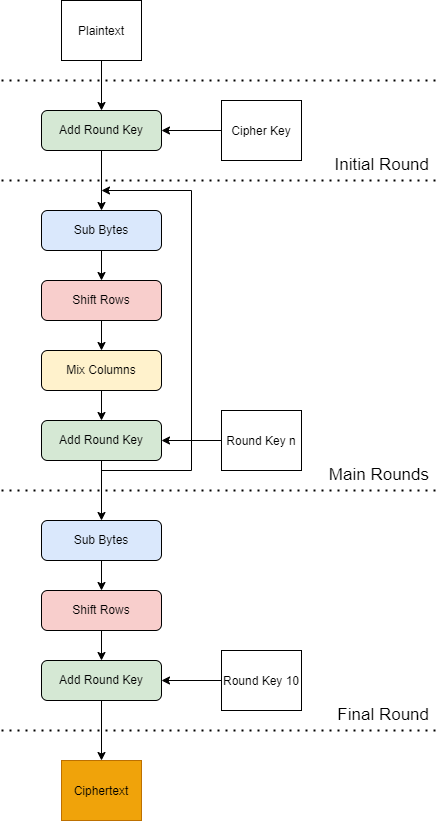

The diagram above was exported from draw.io. Its source (the exported page's mxGraphModel, read from the mxfile embedded in the PNG):
<mxGraphModel dx="1422" dy="762" grid="1" gridSize="10" guides="1" tooltips="1" connect="1" arrows="1" fold="1" page="1" pageScale="1" pageWidth="827" pageHeight="1169" math="0" shadow="0">
  <root>
    <mxCell id="0" />
    <mxCell id="1" parent="0" />
    <mxCell id="VLABPZIi211AEGjdVW4Z-1" value="" style="endArrow=none;dashed=1;html=1;dashPattern=1 3;strokeWidth=2;rounded=0;" edge="1" parent="1">
      <mxGeometry width="50" height="50" relative="1" as="geometry">
        <mxPoint x="140" y="280" as="sourcePoint" />
        <mxPoint x="580" y="280" as="targetPoint" />
      </mxGeometry>
    </mxCell>
    <mxCell id="VLABPZIi211AEGjdVW4Z-2" value="Add Round Key" style="rounded=1;whiteSpace=wrap;html=1;fillColor=#d5e8d4;strokeColor=#000000;" vertex="1" parent="1">
      <mxGeometry x="180" y="210" width="120" height="40" as="geometry" />
    </mxCell>
    <mxCell id="VLABPZIi211AEGjdVW4Z-3" value="Sub Bytes" style="rounded=1;whiteSpace=wrap;html=1;fillColor=#dae8fc;strokeColor=#000000;" vertex="1" parent="1">
      <mxGeometry x="180" y="310" width="120" height="40" as="geometry" />
    </mxCell>
    <mxCell id="VLABPZIi211AEGjdVW4Z-4" value="Shift Rows" style="rounded=1;whiteSpace=wrap;html=1;fillColor=#f8cecc;strokeColor=#000000;" vertex="1" parent="1">
      <mxGeometry x="180" y="380" width="120" height="40" as="geometry" />
    </mxCell>
    <mxCell id="VLABPZIi211AEGjdVW4Z-5" value="Mix Columns" style="rounded=1;whiteSpace=wrap;html=1;fillColor=#fff2cc;strokeColor=#000000;" vertex="1" parent="1">
      <mxGeometry x="180" y="450" width="120" height="40" as="geometry" />
    </mxCell>
    <mxCell id="VLABPZIi211AEGjdVW4Z-6" value="Initial Round" style="text;html=1;strokeColor=none;fillColor=none;align=right;verticalAlign=middle;whiteSpace=wrap;rounded=0;fontSize=17;" vertex="1" parent="1">
      <mxGeometry x="450" y="250" width="120" height="30" as="geometry" />
    </mxCell>
    <mxCell id="VLABPZIi211AEGjdVW4Z-8" value="Add Round Key" style="rounded=1;whiteSpace=wrap;html=1;fillColor=#d5e8d4;strokeColor=#000000;" vertex="1" parent="1">
      <mxGeometry x="180" y="520" width="120" height="40" as="geometry" />
    </mxCell>
    <mxCell id="VLABPZIi211AEGjdVW4Z-9" value="" style="endArrow=none;dashed=1;html=1;dashPattern=1 3;strokeWidth=2;rounded=0;" edge="1" parent="1">
      <mxGeometry width="50" height="50" relative="1" as="geometry">
        <mxPoint x="140" y="590" as="sourcePoint" />
        <mxPoint x="580" y="590" as="targetPoint" />
      </mxGeometry>
    </mxCell>
    <mxCell id="VLABPZIi211AEGjdVW4Z-10" value="Main Rounds" style="text;html=1;strokeColor=none;fillColor=none;align=right;verticalAlign=middle;whiteSpace=wrap;rounded=0;fontSize=17;" vertex="1" parent="1">
      <mxGeometry x="450" y="560" width="120" height="30" as="geometry" />
    </mxCell>
    <mxCell id="VLABPZIi211AEGjdVW4Z-16" value="Sub Bytes" style="rounded=1;whiteSpace=wrap;html=1;fillColor=#dae8fc;strokeColor=#000000;" vertex="1" parent="1">
      <mxGeometry x="180" y="620" width="120" height="40" as="geometry" />
    </mxCell>
    <mxCell id="VLABPZIi211AEGjdVW4Z-18" value="Shift Rows" style="rounded=1;whiteSpace=wrap;html=1;fillColor=#f8cecc;strokeColor=#000000;" vertex="1" parent="1">
      <mxGeometry x="180" y="690" width="120" height="40" as="geometry" />
    </mxCell>
    <mxCell id="VLABPZIi211AEGjdVW4Z-19" value="Add Round Key" style="rounded=1;whiteSpace=wrap;html=1;fillColor=#d5e8d4;strokeColor=#000000;" vertex="1" parent="1">
      <mxGeometry x="180" y="760" width="120" height="40" as="geometry" />
    </mxCell>
    <mxCell id="VLABPZIi211AEGjdVW4Z-20" value="" style="endArrow=none;dashed=1;html=1;dashPattern=1 3;strokeWidth=2;rounded=0;" edge="1" parent="1">
      <mxGeometry width="50" height="50" relative="1" as="geometry">
        <mxPoint x="140" y="830" as="sourcePoint" />
        <mxPoint x="580" y="830" as="targetPoint" />
      </mxGeometry>
    </mxCell>
    <mxCell id="VLABPZIi211AEGjdVW4Z-21" value="Final Round" style="text;html=1;strokeColor=none;fillColor=none;align=right;verticalAlign=middle;whiteSpace=wrap;rounded=0;fontSize=17;" vertex="1" parent="1">
      <mxGeometry x="450" y="800" width="120" height="30" as="geometry" />
    </mxCell>
    <mxCell id="VLABPZIi211AEGjdVW4Z-22" value="&lt;font style=&quot;font-size: 12px&quot;&gt;Cipher Key&lt;/font&gt;" style="rounded=0;whiteSpace=wrap;html=1;fontSize=17;" vertex="1" parent="1">
      <mxGeometry x="360" y="200" width="80" height="60" as="geometry" />
    </mxCell>
    <mxCell id="VLABPZIi211AEGjdVW4Z-23" value="&lt;font style=&quot;font-size: 12px&quot;&gt;Round Key n&lt;/font&gt;" style="rounded=0;whiteSpace=wrap;html=1;fontSize=17;strokeColor=#000000;" vertex="1" parent="1">
      <mxGeometry x="360" y="510" width="80" height="60" as="geometry" />
    </mxCell>
    <mxCell id="VLABPZIi211AEGjdVW4Z-24" value="&lt;font style=&quot;font-size: 12px&quot;&gt;Round Key 10&lt;/font&gt;" style="rounded=0;whiteSpace=wrap;html=1;fontSize=17;strokeColor=#000000;" vertex="1" parent="1">
      <mxGeometry x="360" y="750" width="80" height="60" as="geometry" />
    </mxCell>
    <mxCell id="VLABPZIi211AEGjdVW4Z-25" value="" style="endArrow=classic;html=1;rounded=0;fontSize=12;entryX=0.5;entryY=0;entryDx=0;entryDy=0;exitX=0.5;exitY=1;exitDx=0;exitDy=0;" edge="1" parent="1" source="VLABPZIi211AEGjdVW4Z-2" target="VLABPZIi211AEGjdVW4Z-3">
      <mxGeometry width="50" height="50" relative="1" as="geometry">
        <mxPoint x="50" y="280" as="sourcePoint" />
        <mxPoint x="100" y="230" as="targetPoint" />
      </mxGeometry>
    </mxCell>
    <mxCell id="VLABPZIi211AEGjdVW4Z-26" value="" style="endArrow=classic;html=1;rounded=0;fontSize=12;entryX=0.5;entryY=0;entryDx=0;entryDy=0;exitX=0.5;exitY=1;exitDx=0;exitDy=0;" edge="1" parent="1" source="VLABPZIi211AEGjdVW4Z-3" target="VLABPZIi211AEGjdVW4Z-4">
      <mxGeometry width="50" height="50" relative="1" as="geometry">
        <mxPoint x="250" y="260" as="sourcePoint" />
        <mxPoint x="250" y="320" as="targetPoint" />
      </mxGeometry>
    </mxCell>
    <mxCell id="VLABPZIi211AEGjdVW4Z-27" value="" style="endArrow=classic;html=1;rounded=0;fontSize=12;entryX=0.5;entryY=0;entryDx=0;entryDy=0;exitX=0.5;exitY=1;exitDx=0;exitDy=0;" edge="1" parent="1" source="VLABPZIi211AEGjdVW4Z-4" target="VLABPZIi211AEGjdVW4Z-5">
      <mxGeometry width="50" height="50" relative="1" as="geometry">
        <mxPoint x="250" y="360" as="sourcePoint" />
        <mxPoint x="250" y="390" as="targetPoint" />
      </mxGeometry>
    </mxCell>
    <mxCell id="VLABPZIi211AEGjdVW4Z-28" value="" style="endArrow=classic;html=1;rounded=0;fontSize=12;entryX=0.5;entryY=0;entryDx=0;entryDy=0;exitX=0.5;exitY=1;exitDx=0;exitDy=0;" edge="1" parent="1" source="VLABPZIi211AEGjdVW4Z-5" target="VLABPZIi211AEGjdVW4Z-8">
      <mxGeometry width="50" height="50" relative="1" as="geometry">
        <mxPoint x="250" y="430" as="sourcePoint" />
        <mxPoint x="250" y="460" as="targetPoint" />
      </mxGeometry>
    </mxCell>
    <mxCell id="VLABPZIi211AEGjdVW4Z-29" value="" style="endArrow=classic;html=1;rounded=0;fontSize=12;entryX=0.5;entryY=0;entryDx=0;entryDy=0;exitX=0.5;exitY=1;exitDx=0;exitDy=0;" edge="1" parent="1" source="VLABPZIi211AEGjdVW4Z-8" target="VLABPZIi211AEGjdVW4Z-16">
      <mxGeometry width="50" height="50" relative="1" as="geometry">
        <mxPoint x="250" y="500" as="sourcePoint" />
        <mxPoint x="250" y="530" as="targetPoint" />
      </mxGeometry>
    </mxCell>
    <mxCell id="VLABPZIi211AEGjdVW4Z-30" value="" style="endArrow=classic;html=1;rounded=0;fontSize=12;entryX=0.5;entryY=0;entryDx=0;entryDy=0;exitX=0.5;exitY=1;exitDx=0;exitDy=0;" edge="1" parent="1" source="VLABPZIi211AEGjdVW4Z-16" target="VLABPZIi211AEGjdVW4Z-18">
      <mxGeometry width="50" height="50" relative="1" as="geometry">
        <mxPoint x="250" y="570" as="sourcePoint" />
        <mxPoint x="250" y="630" as="targetPoint" />
      </mxGeometry>
    </mxCell>
    <mxCell id="VLABPZIi211AEGjdVW4Z-31" value="" style="endArrow=classic;html=1;rounded=0;fontSize=12;entryX=0.5;entryY=0;entryDx=0;entryDy=0;exitX=0.5;exitY=1;exitDx=0;exitDy=0;" edge="1" parent="1" source="VLABPZIi211AEGjdVW4Z-18" target="VLABPZIi211AEGjdVW4Z-19">
      <mxGeometry width="50" height="50" relative="1" as="geometry">
        <mxPoint x="250" y="670" as="sourcePoint" />
        <mxPoint x="250" y="700" as="targetPoint" />
      </mxGeometry>
    </mxCell>
    <mxCell id="VLABPZIi211AEGjdVW4Z-32" value="" style="endArrow=none;html=1;rounded=0;fontSize=12;" edge="1" parent="1">
      <mxGeometry width="50" height="50" relative="1" as="geometry">
        <mxPoint x="240" y="570" as="sourcePoint" />
        <mxPoint x="330" y="570" as="targetPoint" />
      </mxGeometry>
    </mxCell>
    <mxCell id="VLABPZIi211AEGjdVW4Z-33" value="" style="endArrow=none;html=1;rounded=0;fontSize=12;" edge="1" parent="1">
      <mxGeometry width="50" height="50" relative="1" as="geometry">
        <mxPoint x="330" y="290" as="sourcePoint" />
        <mxPoint x="330" y="570" as="targetPoint" />
      </mxGeometry>
    </mxCell>
    <mxCell id="VLABPZIi211AEGjdVW4Z-34" value="" style="endArrow=classic;html=1;rounded=0;fontSize=12;" edge="1" parent="1">
      <mxGeometry width="50" height="50" relative="1" as="geometry">
        <mxPoint x="330" y="290" as="sourcePoint" />
        <mxPoint x="240" y="290" as="targetPoint" />
      </mxGeometry>
    </mxCell>
    <mxCell id="VLABPZIi211AEGjdVW4Z-35" value="" style="endArrow=classic;html=1;rounded=0;fontSize=12;entryX=1;entryY=0.5;entryDx=0;entryDy=0;exitX=0;exitY=0.5;exitDx=0;exitDy=0;" edge="1" parent="1" source="VLABPZIi211AEGjdVW4Z-23" target="VLABPZIi211AEGjdVW4Z-8">
      <mxGeometry width="50" height="50" relative="1" as="geometry">
        <mxPoint x="420" y="490" as="sourcePoint" />
        <mxPoint x="470" y="440" as="targetPoint" />
      </mxGeometry>
    </mxCell>
    <mxCell id="VLABPZIi211AEGjdVW4Z-36" value="" style="endArrow=classic;html=1;rounded=0;fontSize=12;entryX=1;entryY=0.5;entryDx=0;entryDy=0;exitX=0;exitY=0.5;exitDx=0;exitDy=0;" edge="1" parent="1" source="VLABPZIi211AEGjdVW4Z-22" target="VLABPZIi211AEGjdVW4Z-2">
      <mxGeometry width="50" height="50" relative="1" as="geometry">
        <mxPoint x="370" y="550" as="sourcePoint" />
        <mxPoint x="310" y="550" as="targetPoint" />
      </mxGeometry>
    </mxCell>
    <mxCell id="VLABPZIi211AEGjdVW4Z-37" value="" style="endArrow=classic;html=1;rounded=0;fontSize=12;entryX=1;entryY=0.5;entryDx=0;entryDy=0;exitX=0;exitY=0.5;exitDx=0;exitDy=0;" edge="1" parent="1" source="VLABPZIi211AEGjdVW4Z-24" target="VLABPZIi211AEGjdVW4Z-19">
      <mxGeometry width="50" height="50" relative="1" as="geometry">
        <mxPoint x="370" y="550" as="sourcePoint" />
        <mxPoint x="310" y="550" as="targetPoint" />
      </mxGeometry>
    </mxCell>
    <mxCell id="VLABPZIi211AEGjdVW4Z-39" value="" style="endArrow=classic;html=1;rounded=0;fontSize=35;exitX=0.5;exitY=1;exitDx=0;exitDy=0;" edge="1" parent="1" source="VLABPZIi211AEGjdVW4Z-19">
      <mxGeometry width="50" height="50" relative="1" as="geometry">
        <mxPoint x="250" y="960" as="sourcePoint" />
        <mxPoint x="240" y="860" as="targetPoint" />
      </mxGeometry>
    </mxCell>
    <mxCell id="VLABPZIi211AEGjdVW4Z-40" value="&lt;font style=&quot;font-size: 12px&quot;&gt;Ciphertext&lt;/font&gt;" style="rounded=0;whiteSpace=wrap;html=1;fontSize=17;strokeColor=#BD7000;fillColor=#f0a30a;fontColor=#000000;" vertex="1" parent="1">
      <mxGeometry x="200" y="860" width="80" height="60" as="geometry" />
    </mxCell>
    <mxCell id="VLABPZIi211AEGjdVW4Z-41" value="" style="endArrow=none;dashed=1;html=1;dashPattern=1 3;strokeWidth=2;rounded=0;" edge="1" parent="1">
      <mxGeometry width="50" height="50" relative="1" as="geometry">
        <mxPoint x="140" y="180" as="sourcePoint" />
        <mxPoint x="580" y="180" as="targetPoint" />
      </mxGeometry>
    </mxCell>
    <mxCell id="VLABPZIi211AEGjdVW4Z-42" value="&lt;font style=&quot;font-size: 12px&quot;&gt;Plaintext&lt;/font&gt;" style="rounded=0;whiteSpace=wrap;html=1;fontSize=17;" vertex="1" parent="1">
      <mxGeometry x="200" y="100" width="80" height="60" as="geometry" />
    </mxCell>
    <mxCell id="VLABPZIi211AEGjdVW4Z-43" value="" style="endArrow=classic;html=1;rounded=0;fontSize=12;entryX=0.5;entryY=0;entryDx=0;entryDy=0;exitX=0.5;exitY=1;exitDx=0;exitDy=0;" edge="1" parent="1" source="VLABPZIi211AEGjdVW4Z-42" target="VLABPZIi211AEGjdVW4Z-2">
      <mxGeometry width="50" height="50" relative="1" as="geometry">
        <mxPoint x="100" y="170" as="sourcePoint" />
        <mxPoint x="100" y="230" as="targetPoint" />
      </mxGeometry>
    </mxCell>
  </root>
</mxGraphModel>